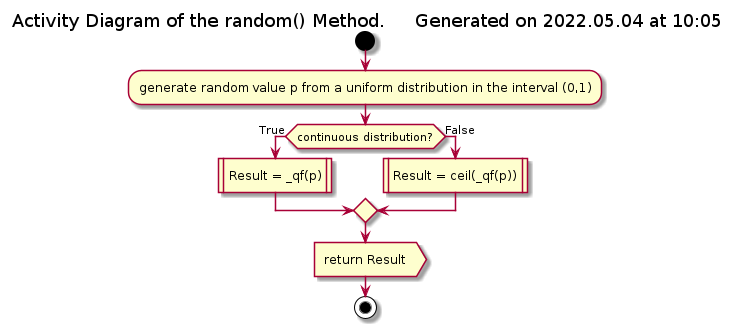

The diagram above was rendered by PlantUML. Its source (embedded in the PNG):
@startuml random_activity

!if %not(%variable_exists("$GENERAL"))
    !include ../Templates/General2.cuml
!endif

title Activity Diagram of the random() Method. $generated()

start

:generate random value p from a uniform distribution in the interval (0,1);

if (continuous distribution?) then (True)
    :Result = _qf(p)|
else (False)
    :Result = ceil(_qf(p))|
endif

:return Result>

stop

@enduml